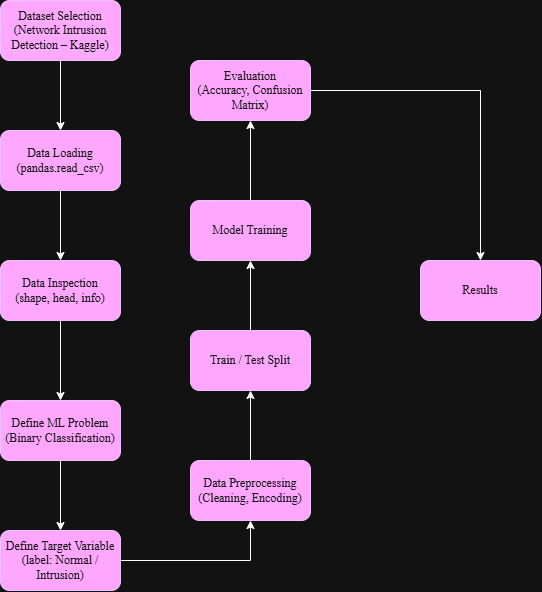

The diagram above was exported from draw.io. Its source (the exported page's mxGraphModel, read from the mxfile embedded in the PNG):
<mxGraphModel dx="1830" dy="851" grid="1" gridSize="10" guides="1" tooltips="1" connect="1" arrows="1" fold="1" page="1" pageScale="1" pageWidth="850" pageHeight="1100" math="0" shadow="0">
  <root>
    <mxCell id="0" />
    <mxCell id="1" parent="0" />
    <mxCell id="W6CPugt8PEFV9pV5Ul7I-3" edge="1" parent="1" source="W6CPugt8PEFV9pV5Ul7I-1" style="edgeStyle=orthogonalEdgeStyle;rounded=0;orthogonalLoop=1;jettySize=auto;html=1;" target="W6CPugt8PEFV9pV5Ul7I-2" value="">
      <mxGeometry relative="1" as="geometry" />
    </mxCell>
    <mxCell id="W6CPugt8PEFV9pV5Ul7I-1" parent="1" style="rounded=1;whiteSpace=wrap;html=1;fillColor=#6a00ff;fontColor=#ffffff;strokeColor=#3700CC;fontFamily=Times New Roman;textShadow=1;" value="Dataset Selection&lt;div&gt;(Network Intrusion Detection – Kaggle)&lt;/div&gt;" vertex="1">
      <mxGeometry height="60" width="120" x="80" y="20" as="geometry" />
    </mxCell>
    <mxCell id="W6CPugt8PEFV9pV5Ul7I-5" edge="1" parent="1" source="W6CPugt8PEFV9pV5Ul7I-2" style="edgeStyle=orthogonalEdgeStyle;rounded=0;orthogonalLoop=1;jettySize=auto;html=1;" target="W6CPugt8PEFV9pV5Ul7I-4" value="">
      <mxGeometry relative="1" as="geometry" />
    </mxCell>
    <mxCell id="W6CPugt8PEFV9pV5Ul7I-2" parent="1" style="whiteSpace=wrap;html=1;fontFamily=Times New Roman;fillColor=#6a00ff;strokeColor=#3700CC;fontColor=#ffffff;rounded=1;" value="Data Loading (pandas.read_csv)" vertex="1">
      <mxGeometry height="60" width="120" x="80" y="150" as="geometry" />
    </mxCell>
    <mxCell id="W6CPugt8PEFV9pV5Ul7I-7" edge="1" parent="1" source="W6CPugt8PEFV9pV5Ul7I-4" style="edgeStyle=orthogonalEdgeStyle;rounded=0;orthogonalLoop=1;jettySize=auto;html=1;" target="W6CPugt8PEFV9pV5Ul7I-6" value="">
      <mxGeometry relative="1" as="geometry" />
    </mxCell>
    <mxCell id="W6CPugt8PEFV9pV5Ul7I-4" parent="1" style="whiteSpace=wrap;html=1;fontFamily=Times New Roman;fillColor=#6a00ff;strokeColor=#3700CC;fontColor=#ffffff;rounded=1;" value="Data Inspection&lt;div&gt;(shape, head, info)&lt;/div&gt;" vertex="1">
      <mxGeometry height="60" width="120" x="80" y="280" as="geometry" />
    </mxCell>
    <mxCell id="W6CPugt8PEFV9pV5Ul7I-9" edge="1" parent="1" source="W6CPugt8PEFV9pV5Ul7I-6" style="edgeStyle=orthogonalEdgeStyle;rounded=0;orthogonalLoop=1;jettySize=auto;html=1;" target="W6CPugt8PEFV9pV5Ul7I-8" value="">
      <mxGeometry relative="1" as="geometry" />
    </mxCell>
    <mxCell id="W6CPugt8PEFV9pV5Ul7I-6" parent="1" style="whiteSpace=wrap;html=1;fontFamily=Times New Roman;fillColor=#6a00ff;strokeColor=#3700CC;fontColor=#ffffff;rounded=1;" value="Define ML Problem&lt;div&gt;(Binary Classification)&lt;/div&gt;" vertex="1">
      <mxGeometry height="60" width="120" x="80" y="420" as="geometry" />
    </mxCell>
    <mxCell id="W6CPugt8PEFV9pV5Ul7I-11" edge="1" parent="1" source="W6CPugt8PEFV9pV5Ul7I-8" style="edgeStyle=orthogonalEdgeStyle;rounded=0;orthogonalLoop=1;jettySize=auto;html=1;" target="W6CPugt8PEFV9pV5Ul7I-10" value="">
      <mxGeometry relative="1" as="geometry" />
    </mxCell>
    <mxCell id="W6CPugt8PEFV9pV5Ul7I-8" parent="1" style="whiteSpace=wrap;html=1;fontFamily=Times New Roman;fillColor=#6a00ff;strokeColor=#3700CC;fontColor=#ffffff;rounded=1;" value="Define Target Variable&lt;div&gt;(label: Normal / Intrusion)&lt;/div&gt;" vertex="1">
      <mxGeometry height="60" width="120" x="80" y="550" as="geometry" />
    </mxCell>
    <mxCell id="W6CPugt8PEFV9pV5Ul7I-13" edge="1" parent="1" source="W6CPugt8PEFV9pV5Ul7I-10" style="edgeStyle=orthogonalEdgeStyle;rounded=0;orthogonalLoop=1;jettySize=auto;html=1;" target="W6CPugt8PEFV9pV5Ul7I-12" value="">
      <mxGeometry relative="1" as="geometry" />
    </mxCell>
    <mxCell id="W6CPugt8PEFV9pV5Ul7I-10" parent="1" style="whiteSpace=wrap;html=1;fontFamily=Times New Roman;fillColor=#6a00ff;strokeColor=#3700CC;fontColor=#ffffff;rounded=1;" value="Data Preprocessing&lt;div&gt;(Cleaning, Encoding)&lt;/div&gt;" vertex="1">
      <mxGeometry height="60" width="120" x="270" y="480" as="geometry" />
    </mxCell>
    <mxCell id="W6CPugt8PEFV9pV5Ul7I-15" edge="1" parent="1" source="W6CPugt8PEFV9pV5Ul7I-12" style="edgeStyle=orthogonalEdgeStyle;rounded=0;orthogonalLoop=1;jettySize=auto;html=1;" target="W6CPugt8PEFV9pV5Ul7I-14" value="">
      <mxGeometry relative="1" as="geometry" />
    </mxCell>
    <mxCell id="W6CPugt8PEFV9pV5Ul7I-12" parent="1" style="whiteSpace=wrap;html=1;fontFamily=Times New Roman;fillColor=#6a00ff;strokeColor=#3700CC;fontColor=#ffffff;rounded=1;" value="Train / Test Split" vertex="1">
      <mxGeometry height="60" width="120" x="270" y="350" as="geometry" />
    </mxCell>
    <mxCell id="W6CPugt8PEFV9pV5Ul7I-19" edge="1" parent="1" source="W6CPugt8PEFV9pV5Ul7I-14" style="edgeStyle=orthogonalEdgeStyle;rounded=0;orthogonalLoop=1;jettySize=auto;html=1;" target="W6CPugt8PEFV9pV5Ul7I-18" value="">
      <mxGeometry relative="1" as="geometry" />
    </mxCell>
    <mxCell id="W6CPugt8PEFV9pV5Ul7I-14" parent="1" style="whiteSpace=wrap;html=1;fontFamily=Times New Roman;fillColor=#6a00ff;strokeColor=#3700CC;fontColor=#ffffff;rounded=1;" value="Model Training" vertex="1">
      <mxGeometry height="60" width="120" x="270" y="220" as="geometry" />
    </mxCell>
    <mxCell id="W6CPugt8PEFV9pV5Ul7I-21" edge="1" parent="1" source="W6CPugt8PEFV9pV5Ul7I-18" style="edgeStyle=orthogonalEdgeStyle;rounded=0;orthogonalLoop=1;jettySize=auto;html=1;" target="W6CPugt8PEFV9pV5Ul7I-20" value="">
      <mxGeometry relative="1" as="geometry" />
    </mxCell>
    <mxCell id="W6CPugt8PEFV9pV5Ul7I-18" parent="1" style="whiteSpace=wrap;html=1;fontFamily=Times New Roman;fillColor=#6a00ff;strokeColor=#3700CC;fontColor=#ffffff;rounded=1;" value="Evaluation&lt;div&gt;(Accuracy, Confusion Matrix)&lt;/div&gt;" vertex="1">
      <mxGeometry height="60" width="120" x="270" y="80" as="geometry" />
    </mxCell>
    <mxCell id="W6CPugt8PEFV9pV5Ul7I-20" parent="1" style="whiteSpace=wrap;html=1;fontFamily=Times New Roman;fillColor=#6a00ff;strokeColor=#3700CC;fontColor=#ffffff;rounded=1;" value="Results" vertex="1">
      <mxGeometry height="60" width="120" x="500" y="280" as="geometry" />
    </mxCell>
  </root>
</mxGraphModel>